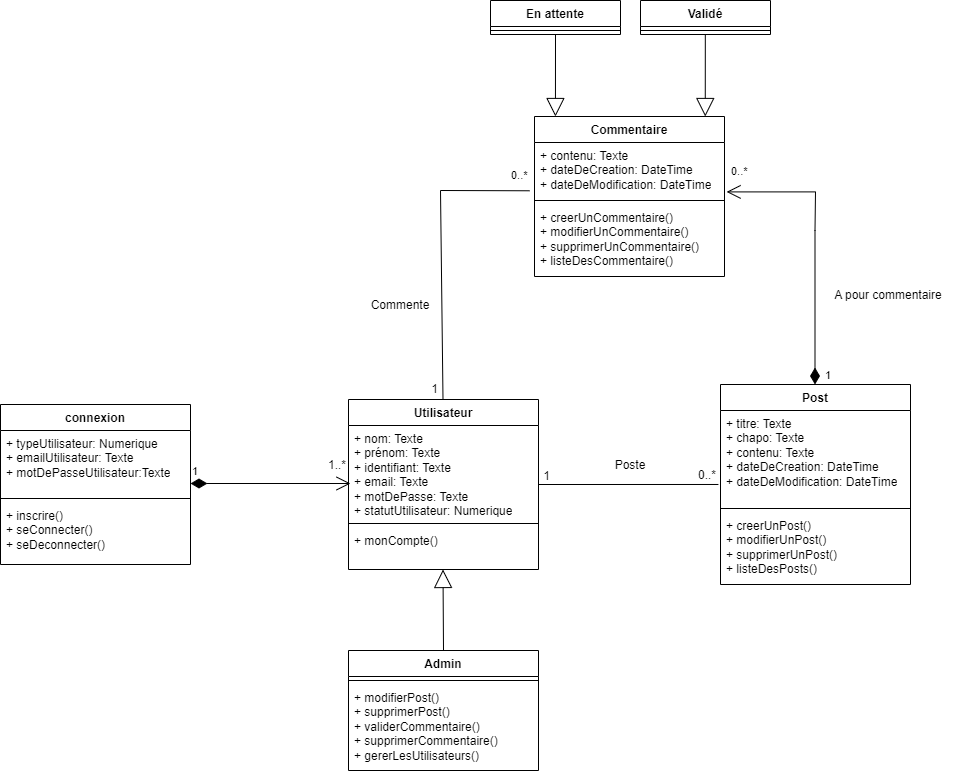

The diagram above was exported from draw.io. Its source (the exported page's mxGraphModel, read from the mxfile embedded in the PNG):
<mxGraphModel dx="4925" dy="1647" grid="1" gridSize="10" guides="1" tooltips="1" connect="1" arrows="1" fold="1" page="1" pageScale="1" pageWidth="1169" pageHeight="827" background="none" math="0" shadow="0">
  <root>
    <mxCell id="0" />
    <mxCell id="1" parent="0" />
    <mxCell id="BcjbDefLd7diZM7VEsUg-2" value="connexion" style="swimlane;fontStyle=1;align=center;verticalAlign=top;childLayout=stackLayout;horizontal=1;startSize=26;horizontalStack=0;resizeParent=1;resizeParentMax=0;resizeLast=0;collapsible=1;marginBottom=0;whiteSpace=wrap;html=1;" parent="1" vertex="1">
      <mxGeometry x="-3460" y="334" width="190" height="160" as="geometry" />
    </mxCell>
    <mxCell id="BcjbDefLd7diZM7VEsUg-3" value="+ typeUtilisateur: Numerique&lt;br&gt;+ emailUtilisateur: Texte&lt;br&gt;+ motDePasseUtilisateur:Texte" style="text;strokeColor=none;fillColor=none;align=left;verticalAlign=top;spacingLeft=4;spacingRight=4;overflow=hidden;rotatable=0;points=[[0,0.5],[1,0.5]];portConstraint=eastwest;whiteSpace=wrap;html=1;" parent="BcjbDefLd7diZM7VEsUg-2" vertex="1">
      <mxGeometry y="26" width="190" height="64" as="geometry" />
    </mxCell>
    <mxCell id="BcjbDefLd7diZM7VEsUg-4" value="" style="line;strokeWidth=1;fillColor=none;align=left;verticalAlign=middle;spacingTop=-1;spacingLeft=3;spacingRight=3;rotatable=0;labelPosition=right;points=[];portConstraint=eastwest;strokeColor=inherit;" parent="BcjbDefLd7diZM7VEsUg-2" vertex="1">
      <mxGeometry y="90" width="190" height="8" as="geometry" />
    </mxCell>
    <mxCell id="BcjbDefLd7diZM7VEsUg-5" value="+ inscrire()&lt;br&gt;+ seConnecter()&lt;br&gt;+ seDeconnecter()" style="text;strokeColor=none;fillColor=none;align=left;verticalAlign=top;spacingLeft=4;spacingRight=4;overflow=hidden;rotatable=0;points=[[0,0.5],[1,0.5]];portConstraint=eastwest;whiteSpace=wrap;html=1;" parent="BcjbDefLd7diZM7VEsUg-2" vertex="1">
      <mxGeometry y="98" width="190" height="62" as="geometry" />
    </mxCell>
    <mxCell id="BcjbDefLd7diZM7VEsUg-6" value="Utilisateur" style="swimlane;fontStyle=1;align=center;verticalAlign=top;childLayout=stackLayout;horizontal=1;startSize=26;horizontalStack=0;resizeParent=1;resizeParentMax=0;resizeLast=0;collapsible=1;marginBottom=0;whiteSpace=wrap;html=1;" parent="1" vertex="1">
      <mxGeometry x="-3112" y="329" width="190" height="170" as="geometry" />
    </mxCell>
    <mxCell id="BcjbDefLd7diZM7VEsUg-7" value="+ nom: Texte&lt;br&gt;+ prénom: Texte&lt;br&gt;+ identifiant: Texte&lt;br&gt;+ email: Texte&lt;br&gt;+ motDePasse: Texte&lt;br&gt;+ statutUtilisateur: Numerique" style="text;strokeColor=none;fillColor=none;align=left;verticalAlign=top;spacingLeft=4;spacingRight=4;overflow=hidden;rotatable=0;points=[[0,0.5],[1,0.5]];portConstraint=eastwest;whiteSpace=wrap;html=1;" parent="BcjbDefLd7diZM7VEsUg-6" vertex="1">
      <mxGeometry y="26" width="190" height="94" as="geometry" />
    </mxCell>
    <mxCell id="BcjbDefLd7diZM7VEsUg-8" value="" style="line;strokeWidth=1;fillColor=none;align=left;verticalAlign=middle;spacingTop=-1;spacingLeft=3;spacingRight=3;rotatable=0;labelPosition=right;points=[];portConstraint=eastwest;strokeColor=inherit;" parent="BcjbDefLd7diZM7VEsUg-6" vertex="1">
      <mxGeometry y="120" width="190" height="8" as="geometry" />
    </mxCell>
    <mxCell id="BcjbDefLd7diZM7VEsUg-9" value="+ monCompte()" style="text;strokeColor=none;fillColor=none;align=left;verticalAlign=top;spacingLeft=4;spacingRight=4;overflow=hidden;rotatable=0;points=[[0,0.5],[1,0.5]];portConstraint=eastwest;whiteSpace=wrap;html=1;" parent="BcjbDefLd7diZM7VEsUg-6" vertex="1">
      <mxGeometry y="128" width="190" height="42" as="geometry" />
    </mxCell>
    <mxCell id="BcjbDefLd7diZM7VEsUg-10" value="1" style="endArrow=open;html=1;endSize=12;startArrow=diamondThin;startSize=14;startFill=1;edgeStyle=orthogonalEdgeStyle;align=left;verticalAlign=bottom;rounded=0;" parent="1" edge="1">
      <mxGeometry x="-1" y="3" relative="1" as="geometry">
        <mxPoint x="-3270" y="413" as="sourcePoint" />
        <mxPoint x="-3110" y="413" as="targetPoint" />
      </mxGeometry>
    </mxCell>
    <mxCell id="BcjbDefLd7diZM7VEsUg-11" value="1..*" style="text;html=1;strokeColor=none;fillColor=none;align=center;verticalAlign=middle;whiteSpace=wrap;rounded=0;" parent="1" vertex="1">
      <mxGeometry x="-3153" y="380" width="60" height="30" as="geometry" />
    </mxCell>
    <mxCell id="BcjbDefLd7diZM7VEsUg-12" value="Admin" style="swimlane;fontStyle=1;align=center;verticalAlign=top;childLayout=stackLayout;horizontal=1;startSize=26;horizontalStack=0;resizeParent=1;resizeParentMax=0;resizeLast=0;collapsible=1;marginBottom=0;whiteSpace=wrap;html=1;" parent="1" vertex="1">
      <mxGeometry x="-3112" y="580" width="190" height="120" as="geometry" />
    </mxCell>
    <mxCell id="BcjbDefLd7diZM7VEsUg-13" value="" style="line;strokeWidth=1;fillColor=none;align=left;verticalAlign=middle;spacingTop=-1;spacingLeft=3;spacingRight=3;rotatable=0;labelPosition=right;points=[];portConstraint=eastwest;strokeColor=inherit;" parent="BcjbDefLd7diZM7VEsUg-12" vertex="1">
      <mxGeometry y="26" width="190" height="8" as="geometry" />
    </mxCell>
    <mxCell id="BcjbDefLd7diZM7VEsUg-14" value="+ modifierPost()&lt;br&gt;+ supprimerPost()&lt;br&gt;+ validerCommentaire()&lt;br&gt;+ supprimerCommentaire()&lt;br&gt;+ gererLesUtilisateurs()" style="text;strokeColor=none;fillColor=none;align=left;verticalAlign=top;spacingLeft=4;spacingRight=4;overflow=hidden;rotatable=0;points=[[0,0.5],[1,0.5]];portConstraint=eastwest;whiteSpace=wrap;html=1;" parent="BcjbDefLd7diZM7VEsUg-12" vertex="1">
      <mxGeometry y="34" width="190" height="86" as="geometry" />
    </mxCell>
    <mxCell id="BcjbDefLd7diZM7VEsUg-15" value="" style="endArrow=block;endSize=16;endFill=0;html=1;rounded=0;exitX=0.5;exitY=0;exitDx=0;exitDy=0;" parent="1" source="BcjbDefLd7diZM7VEsUg-12" edge="1">
      <mxGeometry y="-33" width="160" relative="1" as="geometry">
        <mxPoint x="-3017.49" y="562.95" as="sourcePoint" />
        <mxPoint x="-3017.5" y="499" as="targetPoint" />
        <mxPoint as="offset" />
      </mxGeometry>
    </mxCell>
    <mxCell id="BcjbDefLd7diZM7VEsUg-16" value="Post" style="swimlane;fontStyle=1;align=center;verticalAlign=top;childLayout=stackLayout;horizontal=1;startSize=26;horizontalStack=0;resizeParent=1;resizeParentMax=0;resizeLast=0;collapsible=1;marginBottom=0;whiteSpace=wrap;html=1;" parent="1" vertex="1">
      <mxGeometry x="-2740" y="314" width="190" height="200" as="geometry" />
    </mxCell>
    <mxCell id="BcjbDefLd7diZM7VEsUg-17" value="+ titre: Texte&lt;br&gt;+ chapo: Texte&lt;br&gt;+ contenu: Texte&lt;br&gt;+ dateDeCreation: DateTime&lt;br&gt;+ dateDeModification: DateTime" style="text;strokeColor=none;fillColor=none;align=left;verticalAlign=top;spacingLeft=4;spacingRight=4;overflow=hidden;rotatable=0;points=[[0,0.5],[1,0.5]];portConstraint=eastwest;whiteSpace=wrap;html=1;" parent="BcjbDefLd7diZM7VEsUg-16" vertex="1">
      <mxGeometry y="26" width="190" height="94" as="geometry" />
    </mxCell>
    <mxCell id="BcjbDefLd7diZM7VEsUg-18" value="" style="line;strokeWidth=1;fillColor=none;align=left;verticalAlign=middle;spacingTop=-1;spacingLeft=3;spacingRight=3;rotatable=0;labelPosition=right;points=[];portConstraint=eastwest;strokeColor=inherit;" parent="BcjbDefLd7diZM7VEsUg-16" vertex="1">
      <mxGeometry y="120" width="190" height="8" as="geometry" />
    </mxCell>
    <mxCell id="BcjbDefLd7diZM7VEsUg-19" value="+ creerUnPost()&lt;br&gt;+ modifierUnPost()&lt;br&gt;+ supprimerUnPost()&lt;br&gt;+ listeDesPosts()" style="text;strokeColor=none;fillColor=none;align=left;verticalAlign=top;spacingLeft=4;spacingRight=4;overflow=hidden;rotatable=0;points=[[0,0.5],[1,0.5]];portConstraint=eastwest;whiteSpace=wrap;html=1;" parent="BcjbDefLd7diZM7VEsUg-16" vertex="1">
      <mxGeometry y="128" width="190" height="72" as="geometry" />
    </mxCell>
    <mxCell id="BcjbDefLd7diZM7VEsUg-20" value="" style="endArrow=none;html=1;rounded=0;entryX=-0.011;entryY=0.787;entryDx=0;entryDy=0;entryPerimeter=0;" parent="1" target="BcjbDefLd7diZM7VEsUg-17" edge="1">
      <mxGeometry relative="1" as="geometry">
        <mxPoint x="-2922" y="414" as="sourcePoint" />
        <mxPoint x="-2762" y="414" as="targetPoint" />
      </mxGeometry>
    </mxCell>
    <mxCell id="BcjbDefLd7diZM7VEsUg-21" value="1" style="resizable=0;html=1;whiteSpace=wrap;align=right;verticalAlign=bottom;" parent="BcjbDefLd7diZM7VEsUg-20" connectable="0" vertex="1">
      <mxGeometry x="1" relative="1" as="geometry">
        <mxPoint x="-167" as="offset" />
      </mxGeometry>
    </mxCell>
    <mxCell id="BcjbDefLd7diZM7VEsUg-22" value="0..*" style="resizable=0;html=1;whiteSpace=wrap;align=right;verticalAlign=bottom;" parent="1" connectable="0" vertex="1">
      <mxGeometry x="-2877" y="427" as="geometry">
        <mxPoint x="134" y="-14" as="offset" />
      </mxGeometry>
    </mxCell>
    <mxCell id="BcjbDefLd7diZM7VEsUg-23" value="Poste" style="text;html=1;strokeColor=none;fillColor=none;align=center;verticalAlign=middle;whiteSpace=wrap;rounded=0;" parent="1" vertex="1">
      <mxGeometry x="-2860" y="380" width="60" height="30" as="geometry" />
    </mxCell>
    <mxCell id="BcjbDefLd7diZM7VEsUg-24" value="Commentaire" style="swimlane;fontStyle=1;align=center;verticalAlign=top;childLayout=stackLayout;horizontal=1;startSize=26;horizontalStack=0;resizeParent=1;resizeParentMax=0;resizeLast=0;collapsible=1;marginBottom=0;whiteSpace=wrap;html=1;" parent="1" vertex="1">
      <mxGeometry x="-2926" y="46" width="190" height="160" as="geometry" />
    </mxCell>
    <mxCell id="BcjbDefLd7diZM7VEsUg-25" value="+ contenu: Texte&lt;br&gt;+ dateDeCreation: DateTime&lt;br&gt;+ dateDeModification: DateTime" style="text;strokeColor=none;fillColor=none;align=left;verticalAlign=top;spacingLeft=4;spacingRight=4;overflow=hidden;rotatable=0;points=[[0,0.5],[1,0.5]];portConstraint=eastwest;whiteSpace=wrap;html=1;" parent="BcjbDefLd7diZM7VEsUg-24" vertex="1">
      <mxGeometry y="26" width="190" height="54" as="geometry" />
    </mxCell>
    <mxCell id="BcjbDefLd7diZM7VEsUg-26" value="" style="line;strokeWidth=1;fillColor=none;align=left;verticalAlign=middle;spacingTop=-1;spacingLeft=3;spacingRight=3;rotatable=0;labelPosition=right;points=[];portConstraint=eastwest;strokeColor=inherit;" parent="BcjbDefLd7diZM7VEsUg-24" vertex="1">
      <mxGeometry y="80" width="190" height="8" as="geometry" />
    </mxCell>
    <mxCell id="BcjbDefLd7diZM7VEsUg-27" value="+ creerUnCommentaire()&lt;br&gt;+ modifierUnCommentaire()&lt;br&gt;+ supprimerUnCommentaire()&lt;br&gt;+ listeDesCommentaire()" style="text;strokeColor=none;fillColor=none;align=left;verticalAlign=top;spacingLeft=4;spacingRight=4;overflow=hidden;rotatable=0;points=[[0,0.5],[1,0.5]];portConstraint=eastwest;whiteSpace=wrap;html=1;" parent="BcjbDefLd7diZM7VEsUg-24" vertex="1">
      <mxGeometry y="88" width="190" height="72" as="geometry" />
    </mxCell>
    <mxCell id="BcjbDefLd7diZM7VEsUg-28" value="" style="endArrow=none;html=1;rounded=0;exitX=-0.026;exitY=0.894;exitDx=0;exitDy=0;exitPerimeter=0;" parent="1" source="BcjbDefLd7diZM7VEsUg-25" edge="1">
      <mxGeometry relative="1" as="geometry">
        <mxPoint x="-2990" y="200" as="sourcePoint" />
        <mxPoint x="-3017.5" y="329" as="targetPoint" />
        <Array as="points">
          <mxPoint x="-3020" y="120" />
        </Array>
      </mxGeometry>
    </mxCell>
    <mxCell id="BcjbDefLd7diZM7VEsUg-29" value="1" style="resizable=0;html=1;whiteSpace=wrap;align=right;verticalAlign=bottom;" parent="BcjbDefLd7diZM7VEsUg-28" connectable="0" vertex="1">
      <mxGeometry x="1" relative="1" as="geometry">
        <mxPoint x="-3" y="-2" as="offset" />
      </mxGeometry>
    </mxCell>
    <mxCell id="BcjbDefLd7diZM7VEsUg-34" value="Commente" style="text;html=1;strokeColor=none;fillColor=none;align=center;verticalAlign=middle;whiteSpace=wrap;rounded=0;" parent="1" vertex="1">
      <mxGeometry x="-3090" y="220" width="60" height="30" as="geometry" />
    </mxCell>
    <mxCell id="BcjbDefLd7diZM7VEsUg-35" value="A pour commentaire" style="text;html=1;strokeColor=none;fillColor=none;align=center;verticalAlign=middle;whiteSpace=wrap;rounded=0;" parent="1" vertex="1">
      <mxGeometry x="-2637" y="210" width="130" height="30" as="geometry" />
    </mxCell>
    <mxCell id="BcjbDefLd7diZM7VEsUg-36" value="" style="endArrow=open;html=1;endSize=12;startArrow=diamondThin;startSize=14;startFill=1;edgeStyle=orthogonalEdgeStyle;align=left;verticalAlign=bottom;rounded=0;exitX=1.011;exitY=0.915;exitDx=0;exitDy=0;exitPerimeter=0;entryX=1.011;entryY=0.915;entryDx=0;entryDy=0;entryPerimeter=0;" parent="1" target="BcjbDefLd7diZM7VEsUg-25" edge="1">
      <mxGeometry x="0.9077" y="-12" relative="1" as="geometry">
        <mxPoint x="-2645.5" y="314" as="sourcePoint" />
        <mxPoint x="-2645.5" y="23" as="targetPoint" />
        <Array as="points">
          <mxPoint x="-2645" y="160" />
          <mxPoint x="-2645" y="122" />
        </Array>
        <mxPoint as="offset" />
      </mxGeometry>
    </mxCell>
    <mxCell id="BcjbDefLd7diZM7VEsUg-38" value="&lt;span style=&quot;font-family: Helvetica; font-size: 11px; font-style: normal; font-variant-ligatures: normal; font-variant-caps: normal; font-weight: 400; letter-spacing: normal; orphans: 2; text-align: left; text-indent: 0px; text-transform: none; widows: 2; word-spacing: 0px; -webkit-text-stroke-width: 0px; text-decoration-thickness: initial; text-decoration-style: initial; text-decoration-color: initial; float: none; display: inline !important; background-color: rgb(255, 255, 255);&quot;&gt;&lt;font style=&quot;&quot; color=&quot;#000000&quot;&gt;1&lt;/font&gt;&lt;/span&gt;" style="text;whiteSpace=wrap;html=1;" parent="1" vertex="1">
      <mxGeometry x="-2637" y="291" width="40" height="40" as="geometry" />
    </mxCell>
    <mxCell id="BcjbDefLd7diZM7VEsUg-40" value="&lt;span style=&quot;font-family: Helvetica; font-size: 11px; font-style: normal; font-variant-ligatures: normal; font-variant-caps: normal; font-weight: 400; letter-spacing: normal; orphans: 2; text-align: left; text-indent: 0px; text-transform: none; widows: 2; word-spacing: 0px; -webkit-text-stroke-width: 0px; text-decoration-thickness: initial; text-decoration-style: initial; text-decoration-color: initial; float: none; display: inline !important; background-color: rgb(255, 255, 255);&quot;&gt;&lt;font style=&quot;&quot; color=&quot;#000000&quot;&gt;0..*&lt;/font&gt;&lt;/span&gt;" style="text;whiteSpace=wrap;html=1;" parent="1" vertex="1">
      <mxGeometry x="-2731" y="87" width="40" height="40" as="geometry" />
    </mxCell>
    <mxCell id="BcjbDefLd7diZM7VEsUg-41" value="&lt;span style=&quot;font-size: 11px; background-color: rgb(255, 255, 255);&quot;&gt;&lt;font color=&quot;#000000&quot;&gt;0..*&lt;/font&gt;&lt;/span&gt;" style="text;whiteSpace=wrap;html=1;fillColor=none;" parent="1" vertex="1">
      <mxGeometry x="-2951" y="91" width="40" height="40" as="geometry" />
    </mxCell>
    <mxCell id="GdqVJWZnrJxhcOgGbCvk-1" value="En attente" style="swimlane;fontStyle=1;align=center;verticalAlign=top;childLayout=stackLayout;horizontal=1;startSize=26;horizontalStack=0;resizeParent=1;resizeParentMax=0;resizeLast=0;collapsible=1;marginBottom=0;whiteSpace=wrap;html=1;" parent="1" vertex="1">
      <mxGeometry x="-2970" y="-70" width="130" height="34" as="geometry" />
    </mxCell>
    <mxCell id="GdqVJWZnrJxhcOgGbCvk-2" value="" style="line;strokeWidth=1;fillColor=none;align=left;verticalAlign=middle;spacingTop=-1;spacingLeft=3;spacingRight=3;rotatable=0;labelPosition=right;points=[];portConstraint=eastwest;strokeColor=inherit;" parent="GdqVJWZnrJxhcOgGbCvk-1" vertex="1">
      <mxGeometry y="26" width="130" height="8" as="geometry" />
    </mxCell>
    <mxCell id="GdqVJWZnrJxhcOgGbCvk-4" value="Validé" style="swimlane;fontStyle=1;align=center;verticalAlign=top;childLayout=stackLayout;horizontal=1;startSize=26;horizontalStack=0;resizeParent=1;resizeParentMax=0;resizeLast=0;collapsible=1;marginBottom=0;whiteSpace=wrap;html=1;" parent="1" vertex="1">
      <mxGeometry x="-2820" y="-70" width="130" height="34" as="geometry" />
    </mxCell>
    <mxCell id="GdqVJWZnrJxhcOgGbCvk-5" value="" style="line;strokeWidth=1;fillColor=none;align=left;verticalAlign=middle;spacingTop=-1;spacingLeft=3;spacingRight=3;rotatable=0;labelPosition=right;points=[];portConstraint=eastwest;strokeColor=inherit;" parent="GdqVJWZnrJxhcOgGbCvk-4" vertex="1">
      <mxGeometry y="26" width="130" height="8" as="geometry" />
    </mxCell>
    <mxCell id="GdqVJWZnrJxhcOgGbCvk-6" value="" style="endArrow=block;endSize=16;endFill=0;html=1;rounded=0;exitX=0.5;exitY=1;exitDx=0;exitDy=0;" parent="1" source="GdqVJWZnrJxhcOgGbCvk-1" edge="1">
      <mxGeometry y="-33" width="160" relative="1" as="geometry">
        <mxPoint x="-2905" y="-30" as="sourcePoint" />
        <mxPoint x="-2905.06" y="46" as="targetPoint" />
        <mxPoint as="offset" />
      </mxGeometry>
    </mxCell>
    <mxCell id="GdqVJWZnrJxhcOgGbCvk-9" value="" style="endArrow=block;endSize=16;endFill=0;html=1;rounded=0;exitX=0.5;exitY=1;exitDx=0;exitDy=0;" parent="1" edge="1">
      <mxGeometry y="-33" width="160" relative="1" as="geometry">
        <mxPoint x="-2755.18" y="-36" as="sourcePoint" />
        <mxPoint x="-2755.24" y="46" as="targetPoint" />
        <mxPoint as="offset" />
      </mxGeometry>
    </mxCell>
  </root>
</mxGraphModel>